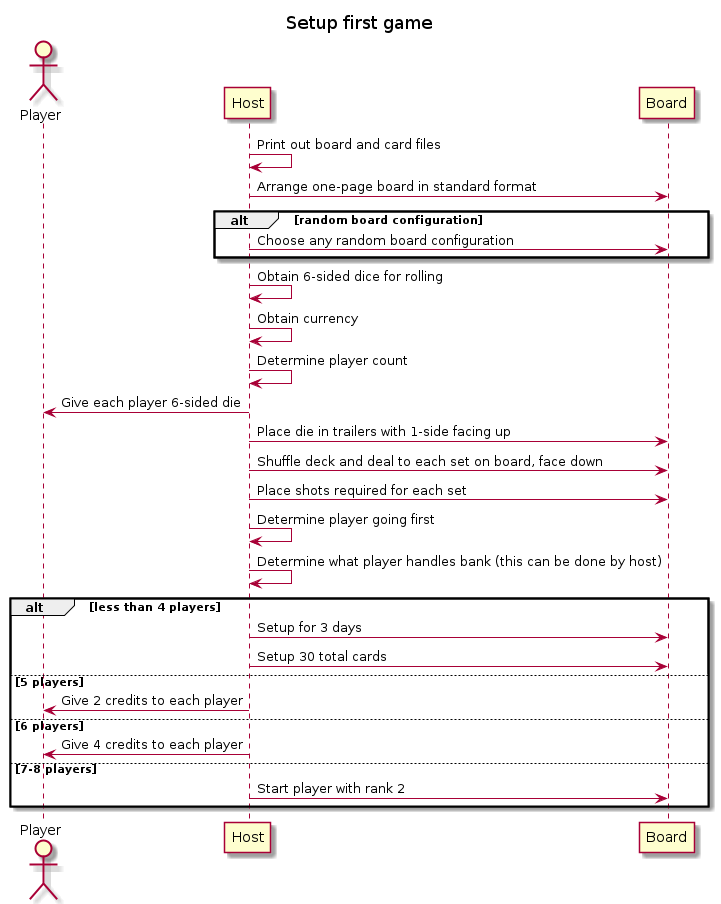

The diagram above was rendered by PlantUML. Its source (embedded in the PNG):
@startuml
title: Setup first game
actor Player
participant Host
participant Board

Host -> Host: Print out board and card files
Host -> Board: Arrange one-page board in standard format

alt random board configuration
  Host -> Board: Choose any random board configuration

end

Host -> Host: Obtain 6-sided dice for rolling
Host -> Host: Obtain currency
Host -> Host: Determine player count
Host -> Player: Give each player 6-sided die
Host -> Board: Place die in trailers with 1-side facing up
Host -> Board: Shuffle deck and deal to each set on board, face down
Host -> Board: Place shots required for each set
Host -> Host: Determine player going first
Host -> Host: Determine what player handles bank (this can be done by host)


alt less than 4 players
  Host -> Board: Setup for 3 days
  Host -> Board: Setup 30 total cards

else 5 players
  Host -> Player: Give 2 credits to each player

else 6 players
  Host -> Player: Give 4 credits to each player

else 7-8 players
  Host -> Board: Start player with rank 2
end

@enduml